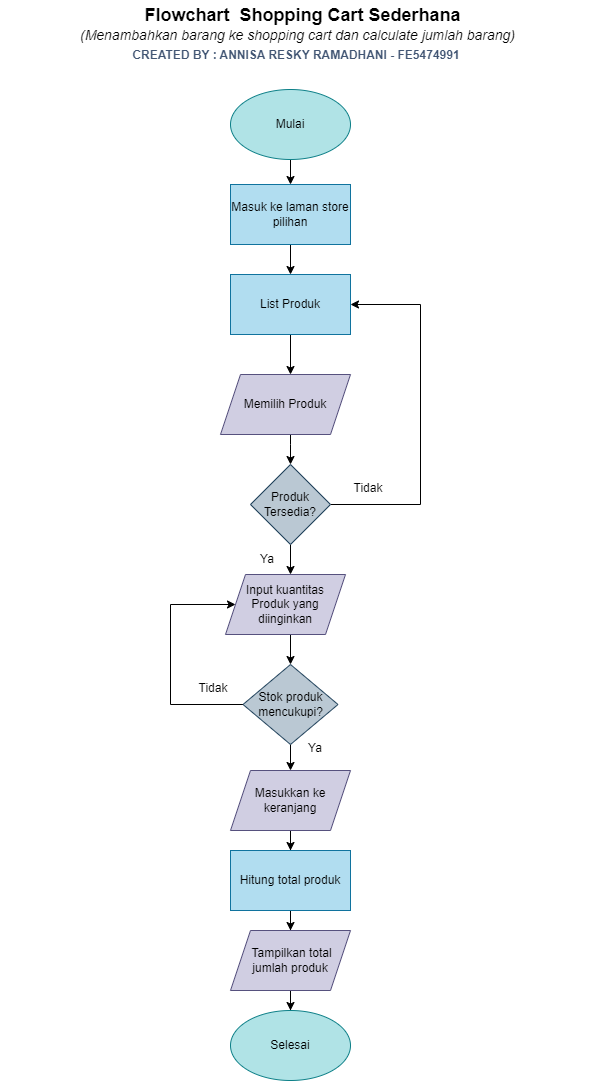

The diagram above was exported from draw.io. Its source (the exported page's mxGraphModel, read from the mxfile embedded in the PNG):
<mxGraphModel dx="1100" dy="565" grid="1" gridSize="10" guides="1" tooltips="1" connect="1" arrows="1" fold="1" page="1" pageScale="1" pageWidth="850" pageHeight="1100" math="0" shadow="0">
  <root>
    <mxCell id="0" />
    <mxCell id="1" parent="0" />
    <mxCell id="Um0R1ba03kRJ0UkCSr1w-3" value="" style="edgeStyle=orthogonalEdgeStyle;rounded=0;orthogonalLoop=1;jettySize=auto;html=1;" edge="1" parent="1" source="Um0R1ba03kRJ0UkCSr1w-1" target="Um0R1ba03kRJ0UkCSr1w-2">
      <mxGeometry relative="1" as="geometry" />
    </mxCell>
    <mxCell id="Um0R1ba03kRJ0UkCSr1w-1" value="Mulai" style="ellipse;whiteSpace=wrap;html=1;fillColor=#b0e3e6;strokeColor=#0e8088;" vertex="1" parent="1">
      <mxGeometry x="358" y="99" width="120" height="70" as="geometry" />
    </mxCell>
    <mxCell id="Um0R1ba03kRJ0UkCSr1w-5" value="" style="edgeStyle=orthogonalEdgeStyle;rounded=0;orthogonalLoop=1;jettySize=auto;html=1;" edge="1" parent="1" source="Um0R1ba03kRJ0UkCSr1w-2" target="Um0R1ba03kRJ0UkCSr1w-4">
      <mxGeometry relative="1" as="geometry" />
    </mxCell>
    <mxCell id="Um0R1ba03kRJ0UkCSr1w-2" value="Masuk ke laman store pilihan" style="rounded=0;whiteSpace=wrap;html=1;fillColor=#b1ddf0;strokeColor=#10739e;" vertex="1" parent="1">
      <mxGeometry x="358" y="194" width="120" height="60" as="geometry" />
    </mxCell>
    <mxCell id="Um0R1ba03kRJ0UkCSr1w-7" value="" style="edgeStyle=orthogonalEdgeStyle;rounded=0;orthogonalLoop=1;jettySize=auto;html=1;" edge="1" parent="1" source="Um0R1ba03kRJ0UkCSr1w-4">
      <mxGeometry relative="1" as="geometry">
        <mxPoint x="418" y="384" as="targetPoint" />
      </mxGeometry>
    </mxCell>
    <mxCell id="Um0R1ba03kRJ0UkCSr1w-4" value="List Produk" style="rounded=0;whiteSpace=wrap;html=1;fillColor=#b1ddf0;strokeColor=#10739e;" vertex="1" parent="1">
      <mxGeometry x="358" y="284" width="120" height="60" as="geometry" />
    </mxCell>
    <mxCell id="Um0R1ba03kRJ0UkCSr1w-13" value="" style="edgeStyle=orthogonalEdgeStyle;rounded=0;orthogonalLoop=1;jettySize=auto;html=1;" edge="1" parent="1" source="Um0R1ba03kRJ0UkCSr1w-8" target="Um0R1ba03kRJ0UkCSr1w-12">
      <mxGeometry relative="1" as="geometry">
        <Array as="points">
          <mxPoint x="418" y="454" />
          <mxPoint x="418" y="454" />
        </Array>
      </mxGeometry>
    </mxCell>
    <mxCell id="Um0R1ba03kRJ0UkCSr1w-8" value="Memilih Produk" style="shape=parallelogram;perimeter=parallelogramPerimeter;whiteSpace=wrap;html=1;fixedSize=1;fillColor=#d0cee2;strokeColor=#56517e;" vertex="1" parent="1">
      <mxGeometry x="348" y="384" width="130" height="60" as="geometry" />
    </mxCell>
    <mxCell id="Um0R1ba03kRJ0UkCSr1w-9" value="&lt;b&gt;&lt;font style=&quot;font-size: 18px;&quot;&gt;Flowchart&amp;nbsp; Shopping Cart Sederhana&amp;nbsp;&lt;/font&gt;&lt;/b&gt;" style="text;html=1;strokeColor=none;fillColor=none;align=center;verticalAlign=middle;whiteSpace=wrap;rounded=0;" vertex="1" parent="1">
      <mxGeometry x="268.5" y="10" width="330" height="30" as="geometry" />
    </mxCell>
    <mxCell id="Um0R1ba03kRJ0UkCSr1w-10" value="&lt;i style=&quot;&quot;&gt;&lt;font style=&quot;font-size: 14px;&quot;&gt;(Menambahkan barang ke shopping cart dan calculate jumlah barang)&lt;/font&gt;&lt;/i&gt;" style="text;html=1;strokeColor=none;fillColor=none;align=center;verticalAlign=middle;whiteSpace=wrap;rounded=0;" vertex="1" parent="1">
      <mxGeometry x="128" y="30" width="595" height="30" as="geometry" />
    </mxCell>
    <mxCell id="Um0R1ba03kRJ0UkCSr1w-11" value="&lt;b style=&quot;&quot;&gt;&lt;font style=&quot;font-size: 12px;&quot; color=&quot;#415573&quot;&gt;CREATED BY : ANNISA RESKY RAMADHANI - FE5474991&lt;/font&gt;&lt;/b&gt;" style="text;html=1;strokeColor=none;fillColor=none;align=center;verticalAlign=middle;whiteSpace=wrap;rounded=0;" vertex="1" parent="1">
      <mxGeometry x="224" y="50" width="400" height="30" as="geometry" />
    </mxCell>
    <mxCell id="Um0R1ba03kRJ0UkCSr1w-15" style="edgeStyle=orthogonalEdgeStyle;rounded=0;orthogonalLoop=1;jettySize=auto;html=1;entryX=1;entryY=0.5;entryDx=0;entryDy=0;" edge="1" parent="1" source="Um0R1ba03kRJ0UkCSr1w-12" target="Um0R1ba03kRJ0UkCSr1w-4">
      <mxGeometry relative="1" as="geometry">
        <mxPoint x="558" y="314" as="targetPoint" />
        <Array as="points">
          <mxPoint x="548" y="514" />
          <mxPoint x="548" y="314" />
        </Array>
      </mxGeometry>
    </mxCell>
    <mxCell id="Um0R1ba03kRJ0UkCSr1w-17" value="" style="edgeStyle=orthogonalEdgeStyle;rounded=0;orthogonalLoop=1;jettySize=auto;html=1;" edge="1" parent="1" source="Um0R1ba03kRJ0UkCSr1w-12">
      <mxGeometry relative="1" as="geometry">
        <mxPoint x="418" y="584" as="targetPoint" />
      </mxGeometry>
    </mxCell>
    <mxCell id="Um0R1ba03kRJ0UkCSr1w-12" value="Produk Tersedia?" style="rhombus;whiteSpace=wrap;html=1;fillColor=#bac8d3;strokeColor=#23445d;" vertex="1" parent="1">
      <mxGeometry x="378" y="474" width="80" height="80" as="geometry" />
    </mxCell>
    <mxCell id="Um0R1ba03kRJ0UkCSr1w-21" value="" style="edgeStyle=orthogonalEdgeStyle;rounded=0;orthogonalLoop=1;jettySize=auto;html=1;" edge="1" parent="1" target="Um0R1ba03kRJ0UkCSr1w-20">
      <mxGeometry relative="1" as="geometry">
        <mxPoint x="418" y="644" as="sourcePoint" />
      </mxGeometry>
    </mxCell>
    <mxCell id="Um0R1ba03kRJ0UkCSr1w-19" value="Input kuantitas Produk yang diinginkan" style="shape=parallelogram;perimeter=parallelogramPerimeter;whiteSpace=wrap;html=1;fixedSize=1;fillColor=#d0cee2;strokeColor=#56517e;" vertex="1" parent="1">
      <mxGeometry x="353" y="584" width="120" height="60" as="geometry" />
    </mxCell>
    <mxCell id="Um0R1ba03kRJ0UkCSr1w-23" style="edgeStyle=orthogonalEdgeStyle;rounded=0;orthogonalLoop=1;jettySize=auto;html=1;exitX=0;exitY=0.5;exitDx=0;exitDy=0;entryX=0;entryY=0.5;entryDx=0;entryDy=0;" edge="1" parent="1" source="Um0R1ba03kRJ0UkCSr1w-20" target="Um0R1ba03kRJ0UkCSr1w-19">
      <mxGeometry relative="1" as="geometry">
        <Array as="points">
          <mxPoint x="298" y="714" />
          <mxPoint x="298" y="614" />
        </Array>
      </mxGeometry>
    </mxCell>
    <mxCell id="Um0R1ba03kRJ0UkCSr1w-41" value="" style="edgeStyle=orthogonalEdgeStyle;rounded=0;orthogonalLoop=1;jettySize=auto;html=1;" edge="1" parent="1" source="Um0R1ba03kRJ0UkCSr1w-20" target="Um0R1ba03kRJ0UkCSr1w-40">
      <mxGeometry relative="1" as="geometry" />
    </mxCell>
    <mxCell id="Um0R1ba03kRJ0UkCSr1w-20" value="Stok produk mencukupi?" style="rhombus;whiteSpace=wrap;html=1;fillColor=#bac8d3;strokeColor=#23445d;" vertex="1" parent="1">
      <mxGeometry x="370.5" y="674" width="95" height="80" as="geometry" />
    </mxCell>
    <mxCell id="Um0R1ba03kRJ0UkCSr1w-27" value="Tidak" style="text;html=1;strokeColor=none;fillColor=none;align=center;verticalAlign=middle;whiteSpace=wrap;rounded=0;" vertex="1" parent="1">
      <mxGeometry x="465.5" y="483" width="60" height="30" as="geometry" />
    </mxCell>
    <mxCell id="Um0R1ba03kRJ0UkCSr1w-28" value="Ya" style="text;html=1;strokeColor=none;fillColor=none;align=center;verticalAlign=middle;whiteSpace=wrap;rounded=0;" vertex="1" parent="1">
      <mxGeometry x="365" y="554" width="60" height="30" as="geometry" />
    </mxCell>
    <mxCell id="Um0R1ba03kRJ0UkCSr1w-29" value="Tidak" style="text;html=1;strokeColor=none;fillColor=none;align=center;verticalAlign=middle;whiteSpace=wrap;rounded=0;" vertex="1" parent="1">
      <mxGeometry x="310.5" y="683" width="60" height="30" as="geometry" />
    </mxCell>
    <mxCell id="Um0R1ba03kRJ0UkCSr1w-30" value="Ya" style="text;html=1;strokeColor=none;fillColor=none;align=center;verticalAlign=middle;whiteSpace=wrap;rounded=0;" vertex="1" parent="1">
      <mxGeometry x="413" y="743" width="60" height="30" as="geometry" />
    </mxCell>
    <mxCell id="Um0R1ba03kRJ0UkCSr1w-44" value="" style="edgeStyle=orthogonalEdgeStyle;rounded=0;orthogonalLoop=1;jettySize=auto;html=1;" edge="1" parent="1" source="Um0R1ba03kRJ0UkCSr1w-40" target="Um0R1ba03kRJ0UkCSr1w-43">
      <mxGeometry relative="1" as="geometry" />
    </mxCell>
    <mxCell id="Um0R1ba03kRJ0UkCSr1w-40" value="Masukkan ke keranjang" style="shape=parallelogram;perimeter=parallelogramPerimeter;whiteSpace=wrap;html=1;fixedSize=1;fillColor=#d0cee2;strokeColor=#56517e;" vertex="1" parent="1">
      <mxGeometry x="358" y="780" width="120" height="60" as="geometry" />
    </mxCell>
    <mxCell id="Um0R1ba03kRJ0UkCSr1w-47" value="" style="edgeStyle=orthogonalEdgeStyle;rounded=0;orthogonalLoop=1;jettySize=auto;html=1;" edge="1" parent="1" source="Um0R1ba03kRJ0UkCSr1w-43" target="Um0R1ba03kRJ0UkCSr1w-46">
      <mxGeometry relative="1" as="geometry" />
    </mxCell>
    <mxCell id="Um0R1ba03kRJ0UkCSr1w-43" value="Hitung total produk" style="rounded=0;whiteSpace=wrap;html=1;fillColor=#b1ddf0;strokeColor=#10739e;" vertex="1" parent="1">
      <mxGeometry x="358" y="860" width="120" height="60" as="geometry" />
    </mxCell>
    <mxCell id="Um0R1ba03kRJ0UkCSr1w-51" value="" style="edgeStyle=orthogonalEdgeStyle;rounded=0;orthogonalLoop=1;jettySize=auto;html=1;" edge="1" parent="1" source="Um0R1ba03kRJ0UkCSr1w-46" target="Um0R1ba03kRJ0UkCSr1w-48">
      <mxGeometry relative="1" as="geometry" />
    </mxCell>
    <mxCell id="Um0R1ba03kRJ0UkCSr1w-46" value="&amp;nbsp;Tampilkan total jumlah produk" style="shape=parallelogram;perimeter=parallelogramPerimeter;whiteSpace=wrap;html=1;fixedSize=1;fillColor=#d0cee2;strokeColor=#56517e;rounded=0;" vertex="1" parent="1">
      <mxGeometry x="358" y="940" width="120" height="60" as="geometry" />
    </mxCell>
    <mxCell id="Um0R1ba03kRJ0UkCSr1w-48" value="Selesai" style="ellipse;whiteSpace=wrap;html=1;fillColor=#b0e3e6;strokeColor=#0e8088;" vertex="1" parent="1">
      <mxGeometry x="358" y="1020" width="120" height="70" as="geometry" />
    </mxCell>
  </root>
</mxGraphModel>